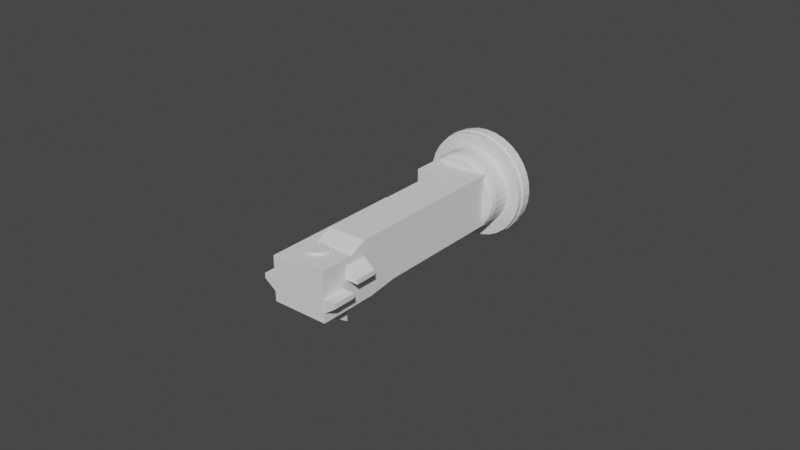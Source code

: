 # Source: ShellEjector.blend  (saved by Blender 4.5.90; exported with 4.5.12 LTS)
import bpy
from mathutils import Matrix  # noqa: F401  (used for matrix-valued properties, if any)

bpy.ops.wm.read_factory_settings(use_empty=True)
scene = bpy.context.scene
scene.name = 'Scene'

# ---- collections
col_collection = bpy.data.collections.new('Collection'); scene.collection.children.link(col_collection)

# ---- world
world_world = bpy.data.worlds.new('World'); scene.world = world_world
world_world.use_nodes = True; world_world.node_tree.nodes.clear()
_N = world_world.node_tree.nodes; _L = world_world.node_tree.links
n0 = _N.new('ShaderNodeOutputWorld'); n0.name = 'World Output'; n0.location = (300, 300)
n1 = _N.new('ShaderNodeBackground'); n1.name = 'Background'; n1.location = (10, 300)
n1.inputs[0].default_value = (0.05088, 0.05088, 0.05088, 1.0)
_L.new(n1.outputs[0], n0.inputs[0])
n0.is_active_output = True
world_world.color = (0.05088, 0.05088, 0.05088)
world_world.use_sun_shadow = False
world_world.sun_shadow_jitter_overblur = 0.0

# ---- meshes
me_cylinder = bpy.data.meshes.new('Cylinder')
me_cylinder.from_pydata([(1.273e-12, -0.00285, -0.01686), (1.273e-12, 0.00285, -0.01686), (0.003289, -0.00285, -0.01654), (0.003289, 0.00285, -0.01654), (0.006452, -0.00285, -0.01558), (0.006452, 0.00285, -0.01558), (0.009367, -0.00285, -0.01402), (0.009367, 0.00285, -0.01402), (0.01192, -0.00285, -0.01192), (0.01192, 0.00285, -0.01192), (0.01402, -0.00285, -0.009367), (0.01402, 0.00285, -0.009367), (0.01558, -0.00285, -0.006452), (0.01558, 0.00285, -0.006452), (0.01654, -0.00285, -0.003289), (0.01654, 0.00285, -0.003289), (0.01686, -0.00285, 1.239e-10), (0.01686, 0.00285, -1.252e-10), (0.01654, -0.00285, 0.003289), (0.01654, 0.00285, 0.003289), (0.01558, -0.00285, 0.006452), (0.01558, 0.00285, 0.006452), (0.01402, -0.00285, 0.009367), (0.01402, 0.00285, 0.009367), (0.01192, -0.00285, 0.01192), (0.01192, 0.00285, 0.01192), (0.009367, -0.00285, 0.01402), (0.009367, 0.00285, 0.01402), (0.006452, -0.00285, 0.01558), (0.006452, 0.00285, 0.01558), (0.003289, -0.00285, 0.01654), (0.003289, 0.00285, 0.01654), (1.273e-12, -0.00285, 0.01686), (1.273e-12, 0.00285, 0.01686), (-0.003289, -0.00285, 0.01654), (-0.003289, 0.00285, 0.01654), (-0.006452, -0.00285, 0.01558), (-0.006452, 0.00285, 0.01558), (-0.009367, -0.00285, 0.01402), (-0.009367, 0.00285, 0.01402), (-0.01192, -0.00285, 0.01192), (-0.01192, 0.00285, 0.01192), (-0.01402, -0.00285, 0.009367), (-0.01402, 0.00285, 0.009367), (-0.01558, -0.00285, 0.006452), (-0.01558, 0.00285, 0.006452), (-0.01654, -0.00285, 0.003289), (-0.01654, 0.00285, 0.003289), (-0.01686, -0.00285, 1.239e-10), (-0.01686, 0.00285, -1.252e-10), (-0.01654, -0.00285, -0.003289), (-0.01654, 0.00285, -0.003289), (-0.01558, -0.00285, -0.006452), (-0.01558, 0.00285, -0.006452), (-0.01402, -0.00285, -0.009367), (-0.01402, 0.00285, -0.009367), (-0.01192, -0.00285, -0.01192), (-0.01192, 0.00285, -0.01192), (-0.009367, -0.00285, -0.01402), (-0.009367, 0.00285, -0.01402), (-0.006452, -0.00285, -0.01558), (-0.006452, 0.00285, -0.01558), (-0.003289, -0.00285, -0.01654), (-0.003289, 0.00285, -0.01654), (0.0, -0.00095, -0.01725), (0.0, 0.00095, -0.01725), (0.003365, 0.00095, -0.01692), (0.003365, -0.00095, -0.01692), (0.006601, 0.00095, -0.01594), (0.006601, -0.00095, -0.01594), (0.009584, 0.00095, -0.01434), (0.009584, -0.00095, -0.01434), (0.0122, 0.00095, -0.0122), (0.0122, -0.00095, -0.0122), (0.01434, 0.00095, -0.009584), (0.01434, -0.00095, -0.009584), (0.01594, 0.00095, -0.006601), (0.01594, -0.00095, -0.006601), (0.01692, 0.00095, -0.003365), (0.01692, -0.00095, -0.003365), (0.01725, 0.00095, -4.153e-11), (0.01725, -0.00095, 4.153e-11), (0.01692, 0.00095, 0.003365), (0.01692, -0.00095, 0.003365), (0.01594, 0.00095, 0.006601), (0.01594, -0.00095, 0.006601), (0.01434, 0.00095, 0.009584), (0.01434, -0.00095, 0.009584), (0.0122, 0.00095, 0.0122), (0.0122, -0.00095, 0.0122), (0.009584, 0.00095, 0.01434), (0.009584, -0.00095, 0.01434), (0.006601, 0.00095, 0.01594), (0.006601, -0.00095, 0.01594), (0.003365, 0.00095, 0.01692), (0.003365, -0.00095, 0.01692), (0.0, 0.00095, 0.01725), (0.0, -0.00095, 0.01725), (-0.003365, 0.00095, 0.01692), (-0.003365, -0.00095, 0.01692), (-0.006601, 0.00095, 0.01594), (-0.006601, -0.00095, 0.01594), (-0.009584, 0.00095, 0.01434), (-0.009584, -0.00095, 0.01434), (-0.0122, 0.00095, 0.0122), (-0.0122, -0.00095, 0.0122), (-0.01434, 0.00095, 0.009584), (-0.01434, -0.00095, 0.009584), (-0.01594, 0.00095, 0.006601), (-0.01594, -0.00095, 0.006601), (-0.01692, 0.00095, 0.003365), (-0.01692, -0.00095, 0.003365), (-0.01725, 0.00095, -4.153e-11), (-0.01725, -0.00095, 4.153e-11), (-0.01692, 0.00095, -0.003365), (-0.01692, -0.00095, -0.003365), (-0.01594, 0.00095, -0.006601), (-0.01594, -0.00095, -0.006601), (-0.01434, 0.00095, -0.009584), (-0.01434, -0.00095, -0.009584), (-0.0122, 0.00095, -0.0122), (-0.0122, -0.00095, -0.0122), (-0.009584, 0.00095, -0.01434), (-0.009584, -0.00095, -0.01434), (-0.006601, 0.00095, -0.01594), (-0.006601, -0.00095, -0.01594), (-0.003365, 0.00095, -0.01692), (-0.003365, -0.00095, -0.01692), (1.273e-12, 0.001335, -0.01686), (0.003289, 0.001335, -0.01654), (0.006452, 0.001335, -0.01558), (0.009367, 0.001335, -0.01402), (0.01192, 0.001335, -0.01192), (0.01402, 0.001335, -0.009367), (0.01558, 0.001335, -0.006452), (0.01654, 0.001335, -0.003289), (0.01686, 0.001335, -5.902e-11), (0.01654, 0.001335, 0.003289), (0.01558, 0.001335, 0.006452), (0.01402, 0.001335, 0.009367), (0.01192, 0.001335, 0.01192), (0.009367, 0.001335, 0.01402), (0.006452, 0.001335, 0.01558), (0.003289, 0.001335, 0.01654), (1.273e-12, 0.001335, 0.01686), (-0.003289, 0.001335, 0.01654), (-0.006452, 0.001335, 0.01558), (-0.009367, 0.001335, 0.01402), (-0.01192, 0.001335, 0.01192), (-0.01402, 0.001335, 0.009367), (-0.01558, 0.001335, 0.006452), (-0.01654, 0.001335, 0.003289), (-0.01686, 0.001335, -5.902e-11), (-0.01654, 0.001335, -0.003289), (-0.01558, 0.001335, -0.006452), (-0.01402, 0.001335, -0.009367), (-0.01192, 0.001335, -0.01192), (-0.009367, 0.001335, -0.01402), (-0.006452, 0.001335, -0.01558), (-0.003289, 0.001335, -0.01654), (0.003289, -0.001335, -0.01654), (0.006452, -0.001335, -0.01558), (0.009367, -0.001335, -0.01402), (0.01192, -0.001335, -0.01192), (0.01402, -0.001335, -0.009367), (0.01558, -0.001335, -0.006452), (0.01654, -0.001335, -0.003289), (0.01686, -0.001335, 5.771e-11), (0.01654, -0.001335, 0.003289), (0.01558, -0.001335, 0.006452), (0.01402, -0.001335, 0.009367), (0.01192, -0.001335, 0.01192), (0.009367, -0.001335, 0.01402), (0.006452, -0.001335, 0.01558), (0.003289, -0.001335, 0.01654), (1.273e-12, -0.001335, 0.01686), (-0.003289, -0.001335, 0.01654), (-0.006452, -0.001335, 0.01558), (-0.009367, -0.001335, 0.01402), (-0.01192, -0.001335, 0.01192), (-0.01402, -0.001335, 0.009367), (-0.01558, -0.001335, 0.006452), (-0.01654, -0.001335, 0.003289), (-0.01686, -0.001335, 5.771e-11), (-0.01654, -0.001335, -0.003289), (-0.01558, -0.001335, -0.006452), (-0.01402, -0.001335, -0.009367), (-0.01192, -0.001335, -0.01192), (-0.009367, -0.001335, -0.01402), (-0.006452, -0.001335, -0.01558), (-0.003289, -0.001335, -0.01654), (1.273e-12, -0.001335, -0.01686), (0.0, -0.002785, -0.0126), (0.002458, -0.002785, -0.01236), (0.004822, -0.002785, -0.01164), (0.007, -0.002785, -0.01048), (0.00891, -0.002785, -0.00891), (0.01048, -0.002785, -0.007), (0.01164, -0.002785, -0.004822), (0.01236, -0.002785, -0.002458), (0.0126, -0.002785, 2.908e-10), (0.01236, -0.002785, 0.002458), (0.01164, -0.002785, 0.004822), (0.01048, -0.002785, 0.007), (0.00891, -0.002785, 0.00891), (0.007, -0.002785, 0.01048), (0.004822, -0.002785, 0.01164), (0.002458, -0.002785, 0.01236), (0.0, -0.002785, 0.0126), (-0.002458, -0.002785, 0.01236), (-0.004822, -0.002785, 0.01164), (-0.007, -0.002785, 0.01048), (-0.00891, -0.002785, 0.00891), (-0.01048, -0.002785, 0.007), (-0.01164, -0.002785, 0.004822), (-0.01236, -0.002785, 0.002458), (-0.0126, -0.002785, 2.908e-10), (-0.01236, -0.002785, -0.002458), (-0.01164, -0.002785, -0.004822), (-0.01048, -0.002785, -0.007), (-0.00891, -0.002785, -0.00891), (-0.007, -0.002785, -0.01048), (-0.004822, -0.002785, -0.01164), (-0.002458, -0.002785, -0.01236), (-3.025e-11, -0.01079, -0.01121), (0.0, -0.008762, -0.0126), (-1.595e-11, -0.01019, -0.01218), (0.002187, -0.01079, -0.011), (0.002458, -0.008762, -0.01236), (0.002376, -0.01019, -0.01194), (0.004291, -0.01079, -0.01036), (0.004822, -0.008762, -0.01164), (0.00466, -0.01019, -0.01125), (0.006229, -0.01079, -0.009322), (0.007, -0.008762, -0.01048), (0.006766, -0.01019, -0.01013), (0.007928, -0.01079, -0.007928), (0.00891, -0.008762, -0.00891), (0.008611, -0.01019, -0.008611), (0.009322, -0.01079, -0.006229), (0.01048, -0.008762, -0.007), (0.01013, -0.01019, -0.006766), (0.01036, -0.01079, -0.004291), (0.01164, -0.008762, -0.004822), (0.01125, -0.01019, -0.00466), (0.011, -0.01079, -0.002187), (0.01236, -0.008762, -0.002458), (0.01194, -0.01019, -0.002376), (0.01121, -0.01079, 6.944e-10), (0.0126, -0.008762, 5.521e-10), (0.01218, -0.01019, 6.394e-10), (0.011, -0.01079, 0.002187), (0.01236, -0.008762, 0.002458), (0.01194, -0.01019, 0.002376), (0.01036, -0.01079, 0.004291), (0.01164, -0.008762, 0.004822), (0.01125, -0.01019, 0.00466), (0.009322, -0.01079, 0.006229), (0.01048, -0.008762, 0.007), (0.01013, -0.01019, 0.006766), (0.007928, -0.01079, 0.007928), (0.00891, -0.008762, 0.00891), (0.008611, -0.01019, 0.008611), (0.006229, -0.01079, 0.009322), (0.007, -0.008762, 0.01048), (0.006766, -0.01019, 0.01013), (0.004291, -0.01079, 0.01036), (0.004822, -0.008762, 0.01164), (0.00466, -0.01019, 0.01125), (0.002187, -0.01079, 0.011), (0.002458, -0.008762, 0.01236), (0.002376, -0.01019, 0.01194), (-3.025e-11, -0.01079, 0.01121), (0.0, -0.008762, 0.0126), (-1.595e-11, -0.01019, 0.01218), (-0.002187, -0.01079, 0.011), (-0.002458, -0.008762, 0.01236), (-0.002376, -0.01019, 0.01194), (-0.004291, -0.01079, 0.01036), (-0.004822, -0.008762, 0.01164), (-0.00466, -0.01019, 0.01125), (-0.006229, -0.01079, 0.009322), (-0.007, -0.008762, 0.01048), (-0.006766, -0.01019, 0.01013), (-0.007928, -0.01079, 0.007928), (-0.00891, -0.008762, 0.00891), (-0.008611, -0.01019, 0.008611), (-0.009322, -0.01079, 0.006229), (-0.01048, -0.008762, 0.007), (-0.01013, -0.01019, 0.006766), (-0.01036, -0.01079, 0.004291), (-0.01164, -0.008762, 0.004822), (-0.01125, -0.01019, 0.00466), (-0.011, -0.01079, 0.002187), (-0.01236, -0.008762, 0.002458), (-0.01194, -0.01019, 0.002376), (-0.01121, -0.01079, 6.944e-10), (-0.0126, -0.008762, 5.521e-10), (-0.01218, -0.01019, 6.394e-10), (-0.011, -0.01079, -0.002187), (-0.01236, -0.008762, -0.002458), (-0.01194, -0.01019, -0.002376), (-0.01036, -0.01079, -0.004291), (-0.01164, -0.008762, -0.004822), (-0.01125, -0.01019, -0.00466), (-0.009322, -0.01079, -0.006229), (-0.01048, -0.008762, -0.007), (-0.01013, -0.01019, -0.006766), (-0.007928, -0.01079, -0.007928), (-0.00891, -0.008762, -0.00891), (-0.008611, -0.01019, -0.008611), (-0.006229, -0.01079, -0.009322), (-0.007, -0.008762, -0.01048), (-0.006766, -0.01019, -0.01013), (-0.004291, -0.01079, -0.01036), (-0.004822, -0.008762, -0.01164), (-0.00466, -0.01019, -0.01125), (-0.002187, -0.01079, -0.011), (-0.002458, -0.008762, -0.01236), (-0.002376, -0.01019, -0.01194), (-0.0091, -0.01985, 0.00855), (-0.0091, -0.007576, 0.00855), (-0.0091, -0.01985, -0.00855), (-0.0091, -0.007576, -0.00855), (0.0091, -0.01985, 0.00855), (0.0091, -0.007576, 0.00855), (0.0091, -0.01985, -0.00855), (0.0091, -0.007576, -0.00855), (-0.0091, -0.01985, 0.004505), (-0.0091, -0.007576, 0.004505), (0.0091, -0.01985, 0.004505), (0.0091, -0.007576, 0.004505), (-0.007723, -0.01985, -0.00855), (-0.007723, -0.007576, -0.00855), (-0.003388, -0.01985, 0.00855), (-0.003388, -0.007576, 0.00855), (-0.003388, -0.007576, 0.004505), (-0.007723, -0.06636, -0.009851), (-0.0091, -0.07062, -0.009851), (0.0091, -0.07062, 0.004505), (0.0091, -0.07062, -0.009851), (-0.003388, -0.07062, 0.006006), (0.0091, -0.07062, 0.006006), (-0.0091, -0.07062, 0.004505), (-0.003388, -0.07062, 0.004505), (-0.003388, -0.06528, 0.004505), (-0.0091, -0.06528, 0.004505), (-0.007723, -0.06267, -0.009851), (-0.0091, -0.06267, -0.009851), (0.0091, -0.06267, -0.009851), (-0.003388, -0.06528, 0.00855), (0.0091, -0.06528, 0.004505), (0.0091, -0.06528, 0.00855), (-0.003388, -0.05712, 0.004505), (-0.0091, -0.05316, -0.00855), (-0.003388, -0.05712, 0.00855), (-0.0091, -0.05712, 0.004505), (-0.007723, -0.05316, -0.00855), (0.0091, -0.05316, -0.00855), (0.0091, -0.05712, 0.004505), (0.0091, -0.05712, 0.00855), (-0.007723, -0.08162, -0.009851), (-0.0091, -0.08162, -0.009851), (0.0091, -0.08162, 0.004505), (0.0091, -0.08162, -0.009851), (-0.003388, -0.08162, 0.006006), (0.0091, -0.08162, 0.006006), (-0.0091, -0.08162, 0.004505), (-0.003388, -0.08162, 0.004505), (0.007375, -0.007576, -0.00855), (0.007819, -0.01985, 0.00855), (0.007819, -0.007576, 0.004505), (0.007375, -0.01985, -0.00855), (0.007819, -0.007576, 0.00855), (0.007819, -0.07062, 0.006006), (0.007375, -0.06636, -0.009851), (0.007819, -0.06528, 0.00855), (0.007375, -0.06267, -0.009851), (0.007375, -0.05316, -0.00855), (0.007819, -0.05712, 0.00855), (0.007819, -0.08162, 0.006006), (0.007375, -0.08162, -0.009851), (0.007819, -0.08162, 0.004505), (-0.0091, -0.01115, 0.00855), (-0.0091, -0.01115, -0.00855), (0.0091, -0.01115, -0.00855), (0.0091, -0.01115, 0.00855), (0.0091, -0.01115, 0.004505), (-0.0091, -0.01115, 0.004505), (-0.003388, -0.01115, 0.00855), (-0.007723, -0.01115, -0.00855), (0.007819, -0.01115, 0.00855), (0.007375, -0.01115, -0.00855), (0.007375, -0.01985, -0.00184), (-0.007723, -0.01985, -0.00184), (-0.007723, -0.01115, -0.00184), (0.007375, -0.06636, -0.00314), (-0.007723, -0.06636, -0.00314), (-0.007723, -0.06267, -0.00314), (-0.007723, -0.05316, -0.00184), (0.007375, -0.06267, -0.00314), (0.007375, -0.05316, -0.00184), (0.007375, -0.01115, -0.00184), (-0.003388, -0.03495, 0.004505), (-0.0091, -0.03495, -0.00855), (-0.003388, -0.03495, 0.00855), (-0.0091, -0.03495, 0.004505), (-0.007723, -0.03495, -0.00855), (0.0091, -0.03495, -0.00855), (0.0091, -0.03495, 0.004505), (0.0091, -0.03495, 0.00855), (0.007819, -0.03495, 0.00855), (0.007375, -0.03495, -0.00855), (-0.007723, -0.03495, -0.00184), (0.007375, -0.03495, -0.00184), (-0.003388, -0.01985, -3.999e-06), (-0.0091, -0.01985, -3.999e-06), (-0.003388, -0.03495, -3.999e-06), (-0.0091, -0.03495, -3.999e-06), (-0.01301, -0.08152, -0.003986), (-0.01301, -0.08152, -0.002423), (-0.01301, -0.07582, -0.003986), (-0.01301, -0.07582, -0.002423), (-0.009015, -0.08152, -0.006823), (-0.009015, -0.08152, -0.002423), (-0.009015, -0.07582, -0.006823), (-0.009015, -0.07582, -0.002423), (-0.01301, -0.06923, 0.001096), (-0.01301, -0.06923, -0.0004669), (-0.01301, -0.07443, 0.001096), (-0.01301, -0.07443, -0.0004669), (-0.009015, -0.06923, 0.003933), (-0.009015, -0.06923, -0.0004669), (-0.009015, -0.07443, 0.003933), (-0.009015, -0.07443, -0.0004669), (0.01301, -0.08154, -0.003986), (0.01301, -0.08154, -0.002423), (0.01301, -0.07404, -0.003986), (0.01301, -0.07404, -0.002423), (0.009015, -0.08154, -0.006823), (0.009015, -0.08154, -0.002423), (0.009015, -0.07404, -0.006823), (0.009015, -0.07404, -0.002423), (0.01301, -0.06561, 0.001096), (0.01301, -0.06561, -0.0004669), (0.01301, -0.07261, 0.001096), (0.01301, -0.07261, -0.0004669), (0.009015, -0.06561, 0.003933), (0.009015, -0.06561, -0.0004669), (0.009015, -0.07261, 0.003933), (0.009015, -0.07261, -0.0004669)], [], [(128, 1, 3, 129), (129, 3, 5, 130), (130, 5, 7, 131), (131, 7, 9, 132), (132, 9, 11, 133), (133, 11, 13, 134), (134, 13, 15, 135), (135, 15, 17, 136), (136, 17, 19, 137), (137, 19, 21, 138), (138, 21, 23, 139), (139, 23, 25, 140), (140, 25, 27, 141), (141, 27, 29, 142), (142, 29, 31, 143), (143, 31, 33, 144), (144, 33, 35, 145), (145, 35, 37, 146), (146, 37, 39, 147), (147, 39, 41, 148), (148, 41, 43, 149), (149, 43, 45, 150), (150, 45, 47, 151), (151, 47, 49, 152), (152, 49, 51, 153), (153, 51, 53, 154), (154, 53, 55, 155), (155, 55, 57, 156), (156, 57, 59, 157), (157, 59, 61, 158), (3, 1, 63, 61, 59, 57, 55, 53, 51, 49, 47, 45, 43, 41, 39, 37, 35, 33, 31, 29, 27, 25, 23, 21, 19, 17, 15, 13, 11, 9, 7, 5), (158, 61, 63, 159), (159, 63, 1, 128), (0, 2, 4, 6, 8, 10, 12, 14, 16, 18, 20, 22, 24, 26, 28, 30, 32, 34, 36, 38, 40, 42, 44, 46, 48, 50, 52, 54, 56, 58, 60, 62), (190, 127, 64, 191), (127, 126, 65, 64), (189, 125, 127, 190), (125, 124, 126, 127), (188, 123, 125, 189), (123, 122, 124, 125), (187, 121, 123, 188), (121, 120, 122, 123), (186, 119, 121, 187), (119, 118, 120, 121), (185, 117, 119, 186), (117, 116, 118, 119), (184, 115, 117, 185), (115, 114, 116, 117), (183, 113, 115, 184), (113, 112, 114, 115), (182, 111, 113, 183), (111, 110, 112, 113), (181, 109, 111, 182), (109, 108, 110, 111), (180, 107, 109, 181), (107, 106, 108, 109), (179, 105, 107, 180), (105, 104, 106, 107), (178, 103, 105, 179), (103, 102, 104, 105), (177, 101, 103, 178), (101, 100, 102, 103), (176, 99, 101, 177), (99, 98, 100, 101), (175, 97, 99, 176), (97, 96, 98, 99), (174, 95, 97, 175), (95, 94, 96, 97), (173, 93, 95, 174), (93, 92, 94, 95), (172, 91, 93, 173), (91, 90, 92, 93), (171, 89, 91, 172), (89, 88, 90, 91), (170, 87, 89, 171), (87, 86, 88, 89), (169, 85, 87, 170), (85, 84, 86, 87), (168, 83, 85, 169), (83, 82, 84, 85), (167, 81, 83, 168), (81, 80, 82, 83), (166, 79, 81, 167), (79, 78, 80, 81), (165, 77, 79, 166), (77, 76, 78, 79), (164, 75, 77, 165), (75, 74, 76, 77), (163, 73, 75, 164), (73, 72, 74, 75), (162, 71, 73, 163), (71, 70, 72, 73), (161, 69, 71, 162), (69, 68, 70, 71), (160, 67, 69, 161), (67, 66, 68, 69), (191, 64, 67, 160), (64, 65, 66, 67), (126, 159, 128, 65), (124, 158, 159, 126), (122, 157, 158, 124), (120, 156, 157, 122), (118, 155, 156, 120), (116, 154, 155, 118), (114, 153, 154, 116), (112, 152, 153, 114), (110, 151, 152, 112), (108, 150, 151, 110), (106, 149, 150, 108), (104, 148, 149, 106), (102, 147, 148, 104), (100, 146, 147, 102), (98, 145, 146, 100), (96, 144, 145, 98), (94, 143, 144, 96), (92, 142, 143, 94), (90, 141, 142, 92), (88, 140, 141, 90), (86, 139, 140, 88), (84, 138, 139, 86), (82, 137, 138, 84), (80, 136, 137, 82), (78, 135, 136, 80), (76, 134, 135, 78), (74, 133, 134, 76), (72, 132, 133, 74), (70, 131, 132, 72), (68, 130, 131, 70), (66, 129, 130, 68), (65, 128, 129, 66), (0, 191, 160, 2), (2, 160, 161, 4), (4, 161, 162, 6), (6, 162, 163, 8), (8, 163, 164, 10), (10, 164, 165, 12), (12, 165, 166, 14), (14, 166, 167, 16), (16, 167, 168, 18), (18, 168, 169, 20), (20, 169, 170, 22), (22, 170, 171, 24), (24, 171, 172, 26), (26, 172, 173, 28), (28, 173, 174, 30), (30, 174, 175, 32), (32, 175, 176, 34), (34, 176, 177, 36), (36, 177, 178, 38), (38, 178, 179, 40), (40, 179, 180, 42), (42, 180, 181, 44), (44, 181, 182, 46), (46, 182, 183, 48), (48, 183, 184, 50), (50, 184, 185, 52), (52, 185, 186, 54), (54, 186, 187, 56), (56, 187, 188, 58), (58, 188, 189, 60), (60, 189, 190, 62), (62, 190, 191, 0), (193, 192, 223, 222, 221, 220, 219, 218, 217, 216, 215, 214, 213, 212, 211, 210, 209, 208, 207, 206, 205, 204, 203, 202, 201, 200, 199, 198, 197, 196, 195, 194), (225, 228, 229, 226), (226, 229, 227, 224), (228, 231, 232, 229), (229, 232, 230, 227), (231, 234, 235, 232), (232, 235, 233, 230), (234, 237, 238, 235), (235, 238, 236, 233), (237, 240, 241, 238), (238, 241, 239, 236), (240, 243, 244, 241), (241, 244, 242, 239), (243, 246, 247, 244), (244, 247, 245, 242), (246, 249, 250, 247), (247, 250, 248, 245), (249, 252, 253, 250), (250, 253, 251, 248), (252, 255, 256, 253), (253, 256, 254, 251), (255, 258, 259, 256), (256, 259, 257, 254), (258, 261, 262, 259), (259, 262, 260, 257), (261, 264, 265, 262), (262, 265, 263, 260), (264, 267, 268, 265), (265, 268, 266, 263), (267, 270, 271, 268), (268, 271, 269, 266), (270, 273, 274, 271), (271, 274, 272, 269), (273, 276, 277, 274), (274, 277, 275, 272), (276, 279, 280, 277), (277, 280, 278, 275), (279, 282, 283, 280), (280, 283, 281, 278), (282, 285, 286, 283), (283, 286, 284, 281), (285, 288, 289, 286), (286, 289, 287, 284), (288, 291, 292, 289), (289, 292, 290, 287), (291, 294, 295, 292), (292, 295, 293, 290), (294, 297, 298, 295), (295, 298, 296, 293), (297, 300, 301, 298), (298, 301, 299, 296), (300, 303, 304, 301), (301, 304, 302, 299), (303, 306, 307, 304), (304, 307, 305, 302), (306, 309, 310, 307), (307, 310, 308, 305), (309, 312, 313, 310), (310, 313, 311, 308), (312, 315, 316, 313), (313, 316, 314, 311), (315, 318, 319, 316), (316, 319, 317, 314), (318, 225, 226, 319), (319, 226, 224, 317), (224, 227, 230, 233, 236, 239, 242, 245, 248, 251, 254, 257, 260, 263, 266, 269, 272, 275, 278, 281, 284, 287, 290, 293, 296, 299, 302, 305, 308, 311, 314, 317), (225, 192, 193, 228), (318, 223, 192, 225), (228, 193, 194, 231), (231, 194, 195, 234), (234, 195, 196, 237), (237, 196, 197, 240), (240, 197, 198, 243), (243, 198, 199, 246), (246, 199, 200, 249), (249, 200, 201, 252), (252, 201, 202, 255), (255, 202, 203, 258), (258, 203, 204, 261), (261, 204, 205, 264), (264, 205, 206, 267), (267, 206, 207, 270), (270, 207, 208, 273), (273, 208, 209, 276), (276, 209, 210, 279), (279, 210, 211, 282), (282, 211, 212, 285), (285, 212, 213, 288), (288, 213, 214, 291), (291, 214, 215, 294), (294, 215, 216, 297), (297, 216, 217, 300), (300, 217, 218, 303), (303, 218, 219, 306), (306, 219, 220, 309), (309, 220, 221, 312), (312, 221, 222, 315), (315, 222, 223, 318), (388, 329, 323, 384), (392, 369, 327, 385), (387, 331, 325, 386), (389, 335, 321, 383), (377, 349, 340, 375), (336, 329, 321, 335), (333, 323, 329, 336), (348, 347, 337, 338), (385, 327, 331, 387), (383, 321, 329, 388), (345, 346, 343, 344), (369, 333, 336, 371), (371, 336, 335, 373), (415, 334, 320, 328, 416), (391, 373, 335, 389), (384, 323, 333, 390), (341, 344, 368, 365), (338, 337, 361, 362), (374, 341, 365, 380), (350, 345, 344, 341), (349, 351, 339, 340), (351, 352, 342, 339), (346, 348, 338, 343), (376, 350, 341, 374), (379, 355, 350, 376), (356, 354, 348, 346), (359, 360, 352, 351), (358, 359, 351, 349), (355, 353, 345, 350), (353, 356, 346, 345), (354, 357, 347, 348), (378, 358, 349, 377), (412, 408, 358, 378), (404, 407, 357, 354), (403, 406, 356, 353), (405, 403, 353, 355), (408, 409, 359, 358), (409, 410, 360, 359), (406, 418, 404, 354, 356), (411, 405, 355, 379), (382, 363, 366, 380), (381, 364, 363, 382), (362, 361, 368, 367), (344, 343, 367, 368), (343, 338, 362, 367), (340, 339, 363, 364), (375, 340, 364, 381), (339, 342, 366, 363), (337, 375, 381, 361), (361, 381, 382, 368), (368, 382, 380, 365), (410, 411, 379, 360), (337, 347, 398, 397), (375, 337, 397, 396), (360, 379, 376, 352), (352, 376, 374, 342), (342, 374, 380, 366), (386, 325, 373, 391), (331, 371, 373, 325), (327, 369, 371, 331), (392, 372, 393, 402), (390, 333, 369, 392), (332, 390, 395, 394), (324, 386, 391, 370), (322, 384, 390, 332), (370, 391, 389, 334), (320, 383, 388, 328), (326, 385, 387, 330), (334, 389, 383, 320), (330, 387, 386, 324), (372, 392, 385, 326), (328, 388, 384, 322, 416), (413, 414, 401, 399), (399, 401, 400, 398), (398, 400, 396, 397), (394, 395, 402, 393), (390, 392, 402, 395), (412, 378, 401, 414), (347, 357, 399, 398), (378, 377, 400, 401), (377, 375, 396, 400), (407, 332, 394, 413), (357, 407, 413, 399), (372, 412, 414, 393), (394, 393, 414, 413), (324, 370, 411, 410), (370, 334, 405, 411), (330, 324, 410, 409), (326, 330, 409, 408), (334, 415, 417, 403, 405), (406, 403, 417, 418), (322, 332, 407, 404), (372, 326, 408, 412), (415, 416, 418, 417), (416, 322, 404, 418), (419, 420, 422, 421), (421, 422, 426, 425), (425, 426, 424, 423), (423, 424, 420, 419), (421, 425, 423, 419), (426, 422, 420, 424), (427, 428, 430, 429), (429, 430, 434, 433), (433, 434, 432, 431), (431, 432, 428, 427), (429, 433, 431, 427), (434, 430, 428, 432), (435, 437, 438, 436), (437, 441, 442, 438), (441, 439, 440, 442), (439, 435, 436, 440), (437, 435, 439, 441), (442, 440, 436, 438), (443, 445, 446, 444), (445, 449, 450, 446), (449, 447, 448, 450), (447, 443, 444, 448), (445, 443, 447, 449), (450, 448, 444, 446)])
_uv = me_cylinder.uv_layers.new(name='UVMap')
_uv.uv.foreach_set('vector', [1.0, 0.9167, 1.0, 1.0, 0.9688, 1.0, 0.9688, 0.9167, 0.9688, 0.9167, 0.9688, 1.0, 0.9375, 1.0, 0.9375, 0.9167, 0.9375, 0.9167, 0.9375, 1.0, 0.9062, 1.0, 0.9062, 0.9167, 0.9062, 0.9167, 0.9062, 1.0, 0.875, 1.0, 0.875, 0.9167, 0.875, 0.9167, 0.875, 1.0, 0.8438, 1.0, 0.8438, 0.9167, 0.8438, 0.9167, 0.8438, 1.0, 0.8125, 1.0, 0.8125, 0.9167, 0.8125, 0.9167, 0.8125, 1.0, 0.7812, 1.0, 0.7812, 0.9167, 0.7812, 0.9167, 0.7812, 1.0, 0.75, 1.0, 0.75, 0.9167, 0.75, 0.9167, 0.75, 1.0, 0.7188, 1.0, 0.7188, 0.9167, 0.7188, 0.9167, 0.7188, 1.0, 0.6875, 1.0, 0.6875, 0.9167, 0.6875, 0.9167, 0.6875, 1.0, 0.6562, 1.0, 0.6562, 0.9167, 0.6562, 0.9167, 0.6562, 1.0, 0.625, 1.0, 0.625, 0.9167, 0.625, 0.9167, 0.625, 1.0, 0.5938, 1.0, 0.5938, 0.9167, 0.5938, 0.9167, 0.5938, 1.0, 0.5625, 1.0, 0.5625, 0.9167, 0.5625, 0.9167, 0.5625, 1.0, 0.5312, 1.0, 0.5312, 0.9167, 0.5312, 0.9167, 0.5312, 1.0, 0.5, 1.0, 0.5, 0.9167, 0.5, 0.9167, 0.5, 1.0, 0.4688, 1.0, 0.4688, 0.9167, 0.4688, 0.9167, 0.4688, 1.0, 0.4375, 1.0, 0.4375, 0.9167, 0.4375, 0.9167, 0.4375, 1.0, 0.4062, 1.0, 0.4062, 0.9167, 0.4062, 0.9167, 0.4062, 1.0, 0.375, 1.0, 0.375, 0.9167, 0.375, 0.9167, 0.375, 1.0, 0.3438, 1.0, 0.3438, 0.9167, 0.3438, 0.9167, 0.3438, 1.0, 0.3125, 1.0, 0.3125, 0.9167, 0.3125, 0.9167, 0.3125, 1.0, 0.2812, 1.0, 0.2812, 0.9167, 0.2812, 0.9167, 0.2812, 1.0, 0.25, 1.0, 0.25, 0.9167, 0.25, 0.9167, 0.25, 1.0, 0.2188, 1.0, 0.2188, 0.9167, 0.2188, 0.9167, 0.2188, 1.0, 0.1875, 1.0, 0.1875, 0.9167, 0.1875, 0.9167, 0.1875, 1.0, 0.1562, 1.0, 0.1562, 0.9167, 0.1562, 0.9167, 0.1562, 1.0, 0.125, 1.0, 0.125, 0.9167, 0.125, 0.9167, 0.125, 1.0, 0.09375, 1.0, 0.09375, 0.9167, 0.09375, 0.9167, 0.09375, 1.0, 0.0625, 1.0, 0.0625, 0.9167, 0.2968, 0.4854, 0.25, 0.49, 0.2032, 0.4854, 0.1582, 0.4717, 0.1167, 0.4496, 0.08029, 0.4197, 0.05045, 0.3833, 0.02827, 0.3418, 0.01461, 0.2968, 0.01, 0.25, 0.01461, 0.2032, 0.02827, 0.1582, 0.05045, 0.1167, 0.08029, 0.08029, 0.1167, 0.05045, 0.1582, 0.02827, 0.2032, 0.01461, 0.25, 0.01, 0.2968, 0.01461, 0.3418, 0.02827, 0.3833, 0.05045, 0.4197, 0.08029, 0.4496, 0.1167, 0.4717, 0.1582, 0.4854, 0.2032, 0.49, 0.25, 0.4854, 0.2968, 0.4717, 0.3418, 0.4496, 0.3833, 0.4197, 0.4197, 0.3833, 0.4496, 0.3418, 0.4717, 0.0625, 0.9167, 0.0625, 1.0, 0.03125, 1.0, 0.03125, 0.9167, 0.03125, 0.9167, 0.03125, 1.0, 0.0, 1.0, 0.0, 0.9167, 0.75, 0.49, 0.7968, 0.4854, 0.8418, 0.4717, 0.8833, 0.4496, 0.9197, 0.4197, 0.9496, 0.3833, 0.9717, 0.3418, 0.9854, 0.2968, 0.99, 0.25, 0.9854, 0.2032, 0.9717, 0.1582, 0.9496, 0.1167, 0.9197, 0.08029, 0.8833, 0.05045, 0.8418, 0.02827, 0.7968, 0.01461, 0.75, 0.01, 0.7032, 0.01461, 0.6582, 0.02827, 0.6167, 0.05045, 0.5803, 0.08029, 0.5504, 0.1167, 0.5283, 0.1582, 0.5146, 0.2032, 0.51, 0.25, 0.5146, 0.2968, 0.5283, 0.3418, 0.5504, 0.3833, 0.5803, 0.4197, 0.6167, 0.4496, 0.6582, 0.4717, 0.7032, 0.4854, 0.03125, 0.5833, 0.03125, 0.6667, 0.0, 0.6667, 0.0, 0.5833, 0.03125, 0.6667, 0.03125, 0.8333, 0.0, 0.8333, 0.0, 0.6667, 0.0625, 0.5833, 0.0625, 0.6667, 0.03125, 0.6667, 0.03125, 0.5833, 0.0625, 0.6667, 0.0625, 0.8333, 0.03125, 0.8333, 0.03125, 0.6667, 0.09375, 0.5833, 0.09375, 0.6667, 0.0625, 0.6667, 0.0625, 0.5833, 0.09375, 0.6667, 0.09375, 0.8333, 0.0625, 0.8333, 0.0625, 0.6667, 0.125, 0.5833, 0.125, 0.6667, 0.09375, 0.6667, 0.09375, 0.5833, 0.125, 0.6667, 0.125, 0.8333, 0.09375, 0.8333, 0.09375, 0.6667, 0.1562, 0.5833, 0.1562, 0.6667, 0.125, 0.6667, 0.125, 0.5833, 0.1562, 0.6667, 0.1562, 0.8333, 0.125, 0.8333, 0.125, 0.6667, 0.1875, 0.5833, 0.1875, 0.6667, 0.1562, 0.6667, 0.1562, 0.5833, 0.1875, 0.6667, 0.1875, 0.8333, 0.1562, 0.8333, 0.1562, 0.6667, 0.2188, 0.5833, 0.2188, 0.6667, 0.1875, 0.6667, 0.1875, 0.5833, 0.2188, 0.6667, 0.2188, 0.8333, 0.1875, 0.8333, 0.1875, 0.6667, 0.25, 0.5833, 0.25, 0.6667, 0.2188, 0.6667, 0.2188, 0.5833, 0.25, 0.6667, 0.25, 0.8333, 0.2188, 0.8333, 0.2188, 0.6667, 0.2812, 0.5833, 0.2812, 0.6667, 0.25, 0.6667, 0.25, 0.5833, 0.2812, 0.6667, 0.2812, 0.8333, 0.25, 0.8333, 0.25, 0.6667, 0.3125, 0.5833, 0.3125, 0.6667, 0.2812, 0.6667, 0.2812, 0.5833, 0.3125, 0.6667, 0.3125, 0.8333, 0.2812, 0.8333, 0.2812, 0.6667, 0.3438, 0.5833, 0.3438, 0.6667, 0.3125, 0.6667, 0.3125, 0.5833, 0.3438, 0.6667, 0.3438, 0.8333, 0.3125, 0.8333, 0.3125, 0.6667, 0.375, 0.5833, 0.375, 0.6667, 0.3438, 0.6667, 0.3438, 0.5833, 0.375, 0.6667, 0.375, 0.8333, 0.3438, 0.8333, 0.3438, 0.6667, 0.4062, 0.5833, 0.4062, 0.6667, 0.375, 0.6667, 0.375, 0.5833, 0.4062, 0.6667, 0.4062, 0.8333, 0.375, 0.8333, 0.375, 0.6667, 0.4375, 0.5833, 0.4375, 0.6667, 0.4062, 0.6667, 0.4062, 0.5833, 0.4375, 0.6667, 0.4375, 0.8333, 0.4062, 0.8333, 0.4062, 0.6667, 0.4688, 0.5833, 0.4688, 0.6667, 0.4375, 0.6667, 0.4375, 0.5833, 0.4688, 0.6667, 0.4687, 0.8333, 0.4375, 0.8333, 0.4375, 0.6667, 0.5, 0.5833, 0.5, 0.6667, 0.4688, 0.6667, 0.4688, 0.5833, 0.5, 0.6667, 0.5, 0.8333, 0.4687, 0.8333, 0.4688, 0.6667, 0.5312, 0.5833, 0.5312, 0.6667, 0.5, 0.6667, 0.5, 0.5833, 0.5312, 0.6667, 0.5312, 0.8333, 0.5, 0.8333, 0.5, 0.6667, 0.5625, 0.5833, 0.5625, 0.6667, 0.5312, 0.6667, 0.5312, 0.5833, 0.5625, 0.6667, 0.5625, 0.8333, 0.5312, 0.8333, 0.5312, 0.6667, 0.5938, 0.5833, 0.5938, 0.6667, 0.5625, 0.6667, 0.5625, 0.5833, 0.5938, 0.6667, 0.5938, 0.8333, 0.5625, 0.8333, 0.5625, 0.6667, 0.625, 0.5833, 0.625, 0.6667, 0.5938, 0.6667, 0.5938, 0.5833, 0.625, 0.6667, 0.625, 0.8333, 0.5938, 0.8333, 0.5938, 0.6667, 0.6562, 0.5833, 0.6562, 0.6667, 0.625, 0.6667, 0.625, 0.5833, 0.6562, 0.6667, 0.6562, 0.8333, 0.625, 0.8333, 0.625, 0.6667, 0.6875, 0.5833, 0.6875, 0.6667, 0.6562, 0.6667, 0.6562, 0.5833, 0.6875, 0.6667, 0.6875, 0.8333, 0.6562, 0.8333, 0.6562, 0.6667, 0.7188, 0.5833, 0.7188, 0.6667, 0.6875, 0.6667, 0.6875, 0.5833, 0.7188, 0.6667, 0.7188, 0.8333, 0.6875, 0.8333, 0.6875, 0.6667, 0.75, 0.5833, 0.75, 0.6667, 0.7188, 0.6667, 0.7188, 0.5833, 0.75, 0.6667, 0.75, 0.8333, 0.7188, 0.8333, 0.7188, 0.6667, 0.7812, 0.5833, 0.7812, 0.6667, 0.75, 0.6667, 0.75, 0.5833, 0.7812, 0.6667, 0.7812, 0.8333, 0.75, 0.8333, 0.75, 0.6667, 0.8125, 0.5833, 0.8125, 0.6667, 0.7812, 0.6667, 0.7812, 0.5833, 0.8125, 0.6667, 0.8125, 0.8333, 0.7812, 0.8333, 0.7812, 0.6667, 0.8438, 0.5833, 0.8438, 0.6667, 0.8125, 0.6667, 0.8125, 0.5833, 0.8438, 0.6667, 0.8437, 0.8333, 0.8125, 0.8333, 0.8125, 0.6667, 0.875, 0.5833, 0.875, 0.6667, 0.8438, 0.6667, 0.8438, 0.5833, 0.875, 0.6667, 0.875, 0.8333, 0.8437, 0.8333, 0.8438, 0.6667, 0.9062, 0.5833, 0.9062, 0.6667, 0.875, 0.6667, 0.875, 0.5833, 0.9062, 0.6667, 0.9062, 0.8333, 0.875, 0.8333, 0.875, 0.6667, 0.9375, 0.5833, 0.9375, 0.6667, 0.9062, 0.6667, 0.9062, 0.5833, 0.9375, 0.6667, 0.9375, 0.8333, 0.9062, 0.8333, 0.9062, 0.6667, 0.9688, 0.5833, 0.9688, 0.6667, 0.9375, 0.6667, 0.9375, 0.5833, 0.9688, 0.6667, 0.9688, 0.8333, 0.9375, 0.8333, 0.9375, 0.6667, 1.0, 0.5833, 1.0, 0.6667, 0.9688, 0.6667, 0.9688, 0.5833, 1.0, 0.6667, 1.0, 0.8333, 0.9688, 0.8333, 0.9688, 0.6667, 0.03125, 0.8333, 0.03125, 0.9167, 0.0, 0.9167, 0.0, 0.8333, 0.0625, 0.8333, 0.0625, 0.9167, 0.03125, 0.9167, 0.03125, 0.8333, 0.09375, 0.8333, 0.09375, 0.9167, 0.0625, 0.9167, 0.0625, 0.8333, 0.125, 0.8333, 0.125, 0.9167, 0.09375, 0.9167, 0.09375, 0.8333, 0.1562, 0.8333, 0.1562, 0.9167, 0.125, 0.9167, 0.125, 0.8333, 0.1875, 0.8333, 0.1875, 0.9167, 0.1562, 0.9167, 0.1562, 0.8333, 0.2188, 0.8333, 0.2188, 0.9167, 0.1875, 0.9167, 0.1875, 0.8333, 0.25, 0.8333, 0.25, 0.9167, 0.2188, 0.9167, 0.2188, 0.8333, 0.2812, 0.8333, 0.2812, 0.9167, 0.25, 0.9167, 0.25, 0.8333, 0.3125, 0.8333, 0.3125, 0.9167, 0.2812, 0.9167, 0.2812, 0.8333, 0.3438, 0.8333, 0.3438, 0.9167, 0.3125, 0.9167, 0.3125, 0.8333, 0.375, 0.8333, 0.375, 0.9167, 0.3438, 0.9167, 0.3438, 0.8333, 0.4062, 0.8333, 0.4062, 0.9167, 0.375, 0.9167, 0.375, 0.8333, 0.4375, 0.8333, 0.4375, 0.9167, 0.4062, 0.9167, 0.4062, 0.8333, 0.4687, 0.8333, 0.4688, 0.9167, 0.4375, 0.9167, 0.4375, 0.8333, 0.5, 0.8333, 0.5, 0.9167, 0.4688, 0.9167, 0.4687, 0.8333, 0.5312, 0.8333, 0.5312, 0.9167, 0.5, 0.9167, 0.5, 0.8333, 0.5625, 0.8333, 0.5625, 0.9167, 0.5312, 0.9167, 0.5312, 0.8333, 0.5938, 0.8333, 0.5938, 0.9167, 0.5625, 0.9167, 0.5625, 0.8333, 0.625, 0.8333, 0.625, 0.9167, 0.5938, 0.9167, 0.5938, 0.8333, 0.6562, 0.8333, 0.6562, 0.9167, 0.625, 0.9167, 0.625, 0.8333, 0.6875, 0.8333, 0.6875, 0.9167, 0.6562, 0.9167, 0.6562, 0.8333, 0.7188, 0.8333, 0.7188, 0.9167, 0.6875, 0.9167, 0.6875, 0.8333, 0.75, 0.8333, 0.75, 0.9167, 0.7188, 0.9167, 0.7188, 0.8333, 0.7812, 0.8333, 0.7812, 0.9167, 0.75, 0.9167, 0.75, 0.8333, 0.8125, 0.8333, 0.8125, 0.9167, 0.7812, 0.9167, 0.7812, 0.8333, 0.8437, 0.8333, 0.8438, 0.9167, 0.8125, 0.9167, 0.8125, 0.8333, 0.875, 0.8333, 0.875, 0.9167, 0.8438, 0.9167, 0.8437, 0.8333, 0.9062, 0.8333, 0.9062, 0.9167, 0.875, 0.9167, 0.875, 0.8333, 0.9375, 0.8333, 0.9375, 0.9167, 0.9062, 0.9167, 0.9062, 0.8333, 0.9688, 0.8333, 0.9688, 0.9167, 0.9375, 0.9167, 0.9375, 0.8333, 1.0, 0.8333, 1.0, 0.9167, 0.9688, 0.9167, 0.9688, 0.8333, 1.0, 0.5, 1.0, 0.5833, 0.9688, 0.5833, 0.9688, 0.5, 0.9688, 0.5, 0.9688, 0.5833, 0.9375, 0.5833, 0.9375, 0.5, 0.9375, 0.5, 0.9375, 0.5833, 0.9062, 0.5833, 0.9062, 0.5, 0.9062, 0.5, 0.9062, 0.5833, 0.875, 0.5833, 0.875, 0.5, 0.875, 0.5, 0.875, 0.5833, 0.8438, 0.5833, 0.8438, 0.5, 0.8438, 0.5, 0.8438, 0.5833, 0.8125, 0.5833, 0.8125, 0.5, 0.8125, 0.5, 0.8125, 0.5833, 0.7812, 0.5833, 0.7812, 0.5, 0.7812, 0.5, 0.7812, 0.5833, 0.75, 0.5833, 0.75, 0.5, 0.75, 0.5, 0.75, 0.5833, 0.7188, 0.5833, 0.7188, 0.5, 0.7188, 0.5, 0.7188, 0.5833, 0.6875, 0.5833, 0.6875, 0.5, 0.6875, 0.5, 0.6875, 0.5833, 0.6562, 0.5833, 0.6562, 0.5, 0.6562, 0.5, 0.6562, 0.5833, 0.625, 0.5833, 0.625, 0.5, 0.625, 0.5, 0.625, 0.5833, 0.5938, 0.5833, 0.5938, 0.5, 0.5938, 0.5, 0.5938, 0.5833, 0.5625, 0.5833, 0.5625, 0.5, 0.5625, 0.5, 0.5625, 0.5833, 0.5312, 0.5833, 0.5312, 0.5, 0.5312, 0.5, 0.5312, 0.5833, 0.5, 0.5833, 0.5, 0.5, 0.5, 0.5, 0.5, 0.5833, 0.4688, 0.5833, 0.4688, 0.5, 0.4688, 0.5, 0.4688, 0.5833, 0.4375, 0.5833, 0.4375, 0.5, 0.4375, 0.5, 0.4375, 0.5833, 0.4062, 0.5833, 0.4062, 0.5, 0.4062, 0.5, 0.4062, 0.5833, 0.375, 0.5833, 0.375, 0.5, 0.375, 0.5, 0.375, 0.5833, 0.3438, 0.5833, 0.3438, 0.5, 0.3438, 0.5, 0.3438, 0.5833, 0.3125, 0.5833, 0.3125, 0.5, 0.3125, 0.5, 0.3125, 0.5833, 0.2812, 0.5833, 0.2812, 0.5, 0.2812, 0.5, 0.2812, 0.5833, 0.25, 0.5833, 0.25, 0.5, 0.25, 0.5, 0.25, 0.5833, 0.2188, 0.5833, 0.2188, 0.5, 0.2188, 0.5, 0.2188, 0.5833, 0.1875, 0.5833, 0.1875, 0.5, 0.1875, 0.5, 0.1875, 0.5833, 0.1562, 0.5833, 0.1562, 0.5, 0.1562, 0.5, 0.1562, 0.5833, 0.125, 0.5833, 0.125, 0.5, 0.125, 0.5, 0.125, 0.5833, 0.09375, 0.5833, 0.09375, 0.5, 0.09375, 0.5, 0.09375, 0.5833, 0.0625, 0.5833, 0.0625, 0.5, 0.0625, 0.5, 0.0625, 0.5833, 0.03125, 0.5833, 0.03125, 0.5, 0.03125, 0.5, 0.03125, 0.5833, 0.0, 0.5833, 0.0, 0.5, 0.2968, 0.4854, 0.25, 0.49, 0.2032, 0.4854, 0.1582, 0.4717, 0.1167, 0.4496, 0.08029, 0.4197, 0.05045, 0.3833, 0.02827, 0.3418, 0.01461, 0.2968, 0.01, 0.25, 0.01461, 0.2032, 0.02827, 0.1582, 0.05045, 0.1167, 0.08029, 0.08029, 0.1167, 0.05045, 0.1582, 0.02827, 0.2032, 0.01461, 0.25, 0.01, 0.2968, 0.01461, 0.3418, 0.02827, 0.3833, 0.05045, 0.4197, 0.08029, 0.4496, 0.1167, 0.4717, 0.1582, 0.4854, 0.2032, 0.49, 0.25, 0.4854, 0.2968, 0.4717, 0.3418, 0.4496, 0.3833, 0.4197, 0.4197, 0.3833, 0.4496, 0.3418, 0.4717, 1.0, 0.6264, 0.9688, 0.6264, 0.9687, 0.5, 0.9988, 0.5, 0.75, 0.4898, 0.7968, 0.4852, 0.7849, 0.4256, 0.75, 0.429, 0.9688, 0.6264, 0.9375, 0.6264, 0.9375, 0.5, 0.9687, 0.5, 0.7968, 0.4852, 0.8418, 0.4716, 0.8185, 0.4154, 0.7849, 0.4256, 0.9375, 0.6264, 0.9062, 0.6264, 0.9062, 0.5, 0.9375, 0.5, 0.8418, 0.4716, 0.8832, 0.4494, 0.8495, 0.3988, 0.8185, 0.4154, 0.9062, 0.6264, 0.875, 0.6264, 0.875, 0.5, 0.9062, 0.5, 0.8832, 0.4494, 0.9196, 0.4196, 0.8766, 0.3766, 0.8495, 0.3988, 0.875, 0.6264, 0.8438, 0.6264, 0.8438, 0.5, 0.875, 0.5, 0.9196, 0.4196, 0.9494, 0.3832, 0.8988, 0.3495, 0.8766, 0.3766, 0.8438, 0.6264, 0.8125, 0.6264, 0.8125, 0.5, 0.8438, 0.5, 0.9494, 0.3832, 0.9716, 0.3418, 0.9154, 0.3185, 0.8988, 0.3495, 0.8125, 0.6264, 0.7813, 0.6264, 0.7812, 0.5, 0.8125, 0.5, 0.9716, 0.3418, 0.9852, 0.2968, 0.9256, 0.2849, 0.9154, 0.3185, 0.7813, 0.6264, 0.75, 0.6264, 0.75, 0.5, 0.7812, 0.5, 0.9852, 0.2968, 0.9898, 0.25, 0.929, 0.25, 0.9256, 0.2849, 0.75, 0.6264, 0.7188, 0.6264, 0.7188, 0.5, 0.75, 0.5, 0.9898, 0.25, 0.9852, 0.2032, 0.9256, 0.2151, 0.929, 0.25, 0.7188, 0.6264, 0.6875, 0.6264, 0.6875, 0.5, 0.7188, 0.5, 0.9852, 0.2032, 0.9716, 0.1582, 0.9154, 0.1815, 0.9256, 0.2151, 0.6875, 0.6264, 0.6562, 0.6264, 0.6563, 0.5, 0.6875, 0.5, 0.9716, 0.1582, 0.9494, 0.1168, 0.8988, 0.1505, 0.9154, 0.1815, 0.6562, 0.6264, 0.625, 0.6264, 0.625, 0.5, 0.6563, 0.5, 0.9494, 0.1168, 0.9196, 0.08042, 0.8766, 0.1234, 0.8988, 0.1505, 0.625, 0.6264, 0.5938, 0.6264, 0.5938, 0.5, 0.625, 0.5, 0.9196, 0.08042, 0.8832, 0.05059, 0.8495, 0.1012, 0.8766, 0.1234, 0.5938, 0.6264, 0.5625, 0.6264, 0.5625, 0.5, 0.5938, 0.5, 0.8832, 0.05059, 0.8418, 0.02843, 0.8185, 0.08461, 0.8495, 0.1012, 0.5625, 0.6264, 0.5312, 0.6264, 0.5312, 0.5, 0.5625, 0.5, 0.8418, 0.02843, 0.7968, 0.01478, 0.7849, 0.07442, 0.8185, 0.08461, 0.5312, 0.6264, 0.5, 0.6264, 0.5, 0.5, 0.5312, 0.5, 0.7968, 0.01478, 0.75, 0.01017, 0.75, 0.07098, 0.7849, 0.07442, 0.5, 0.6264, 0.4688, 0.6264, 0.4688, 0.5, 0.5, 0.5, 0.75, 0.01017, 0.7032, 0.01478, 0.7151, 0.07442, 0.75, 0.07098, 0.4688, 0.6264, 0.4375, 0.6264, 0.4375, 0.5, 0.4688, 0.5, 0.7032, 0.01478, 0.6582, 0.02843, 0.6815, 0.08461, 0.7151, 0.07442, 0.4375, 0.6264, 0.4062, 0.6264, 0.4062, 0.5, 0.4375, 0.5, 0.6582, 0.02843, 0.6168, 0.05059, 0.6505, 0.1012, 0.6815, 0.08461, 0.4062, 0.6264, 0.375, 0.6264, 0.375, 0.5, 0.4062, 0.5, 0.6168, 0.05059, 0.5804, 0.08042, 0.6234, 0.1234, 0.6505, 0.1012, 0.375, 0.6264, 0.3438, 0.6264, 0.3438, 0.5, 0.375, 0.5, 0.5804, 0.08042, 0.5506, 0.1168, 0.6012, 0.1505, 0.6234, 0.1234, 0.3438, 0.6264, 0.3125, 0.6264, 0.3125, 0.5, 0.3438, 0.5, 0.5506, 0.1168, 0.5284, 0.1582, 0.5846, 0.1815, 0.6012, 0.1505, 0.3125, 0.6264, 0.2812, 0.6264, 0.2813, 0.5, 0.3125, 0.5, 0.5284, 0.1582, 0.5148, 0.2032, 0.5744, 0.2151, 0.5846, 0.1815, 0.2812, 0.6264, 0.25, 0.6264, 0.25, 0.5, 0.2813, 0.5, 0.5148, 0.2032, 0.5102, 0.25, 0.571, 0.25, 0.5744, 0.2151, 0.25, 0.6264, 0.2188, 0.6264, 0.2188, 0.5, 0.25, 0.5, 0.5102, 0.25, 0.5148, 0.2968, 0.5744, 0.2849, 0.571, 0.25, 0.2188, 0.6264, 0.1875, 0.6264, 0.1875, 0.5, 0.2188, 0.5, 0.5148, 0.2968, 0.5284, 0.3418, 0.5846, 0.3185, 0.5744, 0.2849, 0.1875, 0.6264, 0.1562, 0.6264, 0.1563, 0.5, 0.1875, 0.5, 0.5284, 0.3418, 0.5506, 0.3832, 0.6012, 0.3495, 0.5846, 0.3185, 0.1562, 0.6264, 0.125, 0.6264, 0.125, 0.5, 0.1563, 0.5, 0.5506, 0.3832, 0.5804, 0.4196, 0.6234, 0.3766, 0.6012, 0.3495, 0.125, 0.6264, 0.09375, 0.6264, 0.09375, 0.5, 0.125, 0.5, 0.5804, 0.4196, 0.6168, 0.4494, 0.6505, 0.3988, 0.6234, 0.3766, 0.09375, 0.6264, 0.0625, 0.6264, 0.0625, 0.5, 0.09375, 0.5, 0.6168, 0.4494, 0.6582, 0.4716, 0.6815, 0.4154, 0.6505, 0.3988, 0.0625, 0.6264, 0.03125, 0.6264, 0.03125, 0.5, 0.0625, 0.5, 0.6582, 0.4716, 0.7032, 0.4852, 0.7151, 0.4256, 0.6815, 0.4154, 0.03125, 0.6264, 0.0, 0.6264, 0.001163, 0.5, 0.03125, 0.5, 0.7032, 0.4852, 0.75, 0.4898, 0.75, 0.429, 0.7151, 0.4256, 0.75, 0.429, 0.7849, 0.4256, 0.8185, 0.4154, 0.8495, 0.3988, 0.8766, 0.3766, 0.8988, 0.3495, 0.9154, 0.3185, 0.9256, 0.2849, 0.929, 0.25, 0.9256, 0.2151, 0.9154, 0.1815, 0.8988, 0.1505, 0.8766, 0.1234, 0.8495, 0.1012, 0.8185, 0.08461, 0.7849, 0.07442, 0.75, 0.07098, 0.7151, 0.07442, 0.6815, 0.08461, 0.6505, 0.1012, 0.6234, 0.1234, 0.6012, 0.1505, 0.5846, 0.1815, 0.5744, 0.2151, 0.571, 0.25, 0.5744, 0.2849, 0.5846, 0.3185, 0.6012, 0.3495, 0.6234, 0.3766, 0.6505, 0.3988, 0.6815, 0.4154, 0.7151, 0.4256, 1.0, 0.6264, 1.0, 1.0, 0.9688, 1.0, 0.9688, 0.6264, 0.03125, 0.6264, 0.03125, 1.0, 0.0, 1.0, 0.0, 0.6264, 0.9688, 0.6264, 0.9688, 1.0, 0.9375, 1.0, 0.9375, 0.6264, 0.9375, 0.6264, 0.9375, 1.0, 0.9062, 1.0, 0.9062, 0.6264, 0.9062, 0.6264, 0.9062, 1.0, 0.875, 1.0, 0.875, 0.6264, 0.875, 0.6264, 0.875, 1.0, 0.8438, 1.0, 0.8438, 0.6264, 0.8438, 0.6264, 0.8438, 1.0, 0.8125, 1.0, 0.8125, 0.6264, 0.8125, 0.6264, 0.8125, 1.0, 0.7812, 1.0, 0.7813, 0.6264, 0.7813, 0.6264, 0.7812, 1.0, 0.75, 1.0, 0.75, 0.6264, 0.75, 0.6264, 0.75, 1.0, 0.7188, 1.0, 0.7188, 0.6264, 0.7188, 0.6264, 0.7188, 1.0, 0.6875, 1.0, 0.6875, 0.6264, 0.6875, 0.6264, 0.6875, 1.0, 0.6562, 1.0, 0.6562, 0.6264, 0.6562, 0.6264, 0.6562, 1.0, 0.625, 1.0, 0.625, 0.6264, 0.625, 0.6264, 0.625, 1.0, 0.5938, 1.0, 0.5938, 0.6264, 0.5938, 0.6264, 0.5938, 1.0, 0.5625, 1.0, 0.5625, 0.6264, 0.5625, 0.6264, 0.5625, 1.0, 0.5312, 1.0, 0.5312, 0.6264, 0.5312, 0.6264, 0.5312, 1.0, 0.5, 1.0, 0.5, 0.6264, 0.5, 0.6264, 0.5, 1.0, 0.4688, 1.0, 0.4688, 0.6264, 0.4688, 0.6264, 0.4688, 1.0, 0.4375, 1.0, 0.4375, 0.6264, 0.4375, 0.6264, 0.4375, 1.0, 0.4062, 1.0, 0.4062, 0.6264, 0.4062, 0.6264, 0.4062, 1.0, 0.375, 1.0, 0.375, 0.6264, 0.375, 0.6264, 0.375, 1.0, 0.3438, 1.0, 0.3438, 0.6264, 0.3438, 0.6264, 0.3438, 1.0, 0.3125, 1.0, 0.3125, 0.6264, 0.3125, 0.6264, 0.3125, 1.0, 0.2812, 1.0, 0.2812, 0.6264, 0.2812, 0.6264, 0.2812, 1.0, 0.25, 1.0, 0.25, 0.6264, 0.25, 0.6264, 0.25, 1.0, 0.2188, 1.0, 0.2188, 0.6264, 0.2188, 0.6264, 0.2188, 1.0, 0.1875, 1.0, 0.1875, 0.6264, 0.1875, 0.6264, 0.1875, 1.0, 0.1562, 1.0, 0.1562, 0.6264, 0.1562, 0.6264, 0.1562, 1.0, 0.125, 1.0, 0.125, 0.6264, 0.125, 0.6264, 0.125, 1.0, 0.09375, 1.0, 0.09375, 0.6264, 0.09375, 0.6264, 0.09375, 1.0, 0.0625, 1.0, 0.0625, 0.6264, 0.0625, 0.6264, 0.0625, 1.0, 0.03125, 1.0, 0.03125, 0.6264, 0.5523, 0.05913, 0.625, 0.05913, 0.625, 0.25, 0.5523, 0.25, 0.5523, 0.4824, 0.625, 0.4824, 0.625, 0.5, 0.5523, 0.5, 0.5523, 0.6909, 0.625, 0.6909, 0.625, 0.75, 0.5523, 0.75, 0.5523, 0.9215, 0.625, 0.9215, 0.625, 1.0, 0.5523, 1.0, 0.375, 0.4824, 0.375, 0.5, 0.375, 0.5, 0.375, 0.4824, 0.7965, 0.6909, 0.875, 0.6909, 0.875, 0.75, 0.7965, 0.75, 0.7965, 0.5, 0.875, 0.5, 0.875, 0.6909, 0.7965, 0.6909, 0.375, 0.25, 0.375, 0.3285, 0.375, 0.3285, 0.375, 0.25, 0.5523, 0.5, 0.625, 0.5, 0.625, 0.6909, 0.5523, 0.6909, 0.5523, 0.0, 0.625, 0.0, 0.625, 0.05913, 0.5523, 0.05913, 0.2035, 0.6909, 0.125, 0.6909, 0.125, 0.6909, 0.2035, 0.6909, 0.6366, 0.5, 0.7965, 0.5, 0.7965, 0.6909, 0.6446, 0.6909, 0.6446, 0.6909, 0.7965, 0.6909, 0.7965, 0.75, 0.6426, 0.75, 0.2035, 0.6909, 0.2035, 0.75, 0.125, 0.75, 0.125, 0.6909, 0.125, 0.6909, 0.5523, 0.7676, 0.625, 0.7676, 0.625, 0.9215, 0.5523, 0.9215, 0.5523, 0.25, 0.625, 0.25, 0.625, 0.3285, 0.5523, 0.3285, 0.2035, 0.75, 0.2035, 0.6909, 0.2035, 0.6909, 0.2035, 0.75, 0.375, 0.25, 0.375, 0.3285, 0.375, 0.3285, 0.375, 0.25, 0.375, 0.7676, 0.375, 0.9215, 0.375, 0.9215, 0.375, 0.7676, 0.2035, 0.75, 0.2035, 0.6909, 0.2035, 0.6909, 0.2035, 0.75, 0.375, 0.5, 0.375, 0.6909, 0.375, 0.6909, 0.375, 0.5, 0.375, 0.6909, 0.375, 0.75, 0.375, 0.75, 0.375, 0.6909, 0.375, 0.05913, 0.375, 0.25, 0.375, 0.25, 0.375, 0.05913, 0.375, 0.7676, 0.375, 0.9215, 0.375, 0.9215, 0.375, 0.7676, 0.375, 0.7676, 0.375, 0.9215, 0.375, 0.9215, 0.375, 0.7676, 0.375, 0.05913, 0.375, 0.25, 0.375, 0.25, 0.375, 0.05913, 0.375, 0.6909, 0.375, 0.75, 0.375, 0.75, 0.375, 0.6909, 0.375, 0.5, 0.375, 0.6909, 0.375, 0.6909, 0.375, 0.5, 0.2035, 0.75, 0.2035, 0.6909, 0.2035, 0.6909, 0.2035, 0.75, 0.2035, 0.6909, 0.125, 0.6909, 0.125, 0.6909, 0.2035, 0.6909, 0.375, 0.25, 0.375, 0.3285, 0.375, 0.3285, 0.375, 0.25, 0.375, 0.4824, 0.375, 0.5, 0.375, 0.5, 0.375, 0.4824, 0.375, 0.4824, 0.375, 0.5, 0.375, 0.5, 0.375, 0.4824, 0.375, 0.25, 0.375, 0.3285, 0.375, 0.3285, 0.375, 0.25, 0.2035, 0.6909, 0.125, 0.6909, 0.125, 0.6909, 0.2035, 0.6909, 0.2035, 0.75, 0.2035, 0.6909, 0.2035, 0.6909, 0.2035, 0.75, 0.375, 0.5, 0.375, 0.6909, 0.375, 0.6909, 0.375, 0.5, 0.375, 0.6909, 0.375, 0.75, 0.375, 0.75, 0.375, 0.6909, 0.375, 0.05913, 0.375, 0.1251, 0.375, 0.25, 0.375, 0.25, 0.375, 0.05913, 0.375, 0.7676, 0.375, 0.9215, 0.375, 0.9215, 0.375, 0.7676, 0.3554, 0.6909, 0.375, 0.6909, 0.375, 0.75, 0.3574, 0.75, 0.3631, 0.5, 0.375, 0.5, 0.375, 0.6909, 0.3554, 0.6909, 0.125, 0.5, 0.2035, 0.5, 0.2035, 0.6909, 0.125, 0.6909, 0.2035, 0.6909, 0.125, 0.6909, 0.125, 0.6909, 0.2035, 0.6909, 0.375, 0.05913, 0.375, 0.25, 0.375, 0.25, 0.375, 0.05913, 0.375, 0.5, 0.375, 0.6909, 0.375, 0.6909, 0.375, 0.5, 0.375, 0.4824, 0.375, 0.5, 0.375, 0.5, 0.375, 0.4824, 0.375, 0.6909, 0.375, 0.75, 0.375, 0.75, 0.375, 0.6909, 0.375, 0.3285, 0.375, 0.4824, 0.375, 0.4824, 0.375, 0.3285, 0.2035, 0.5, 0.3631, 0.5, 0.3554, 0.6909, 0.2035, 0.6909, 0.2035, 0.6909, 0.3554, 0.6909, 0.3574, 0.75, 0.2035, 0.75, 0.375, 0.75, 0.375, 0.7676, 0.375, 0.7676, 0.375, 0.75, 0.375, 0.3285, 0.375, 0.3285, 0.375, 0.3285, 0.375, 0.3285, 0.375, 0.4824, 0.375, 0.3285, 0.375, 0.3285, 0.375, 0.4824, 0.375, 0.75, 0.375, 0.7676, 0.375, 0.7676, 0.375, 0.75, 0.375, 0.75, 0.375, 0.7676, 0.375, 0.7676, 0.375, 0.75, 0.375, 0.75, 0.375, 0.7676, 0.375, 0.7676, 0.375, 0.75, 0.5523, 0.75, 0.625, 0.75, 0.625, 0.7676, 0.5523, 0.7676, 0.625, 0.6909, 0.6446, 0.6909, 0.6426, 0.75, 0.625, 0.75, 0.625, 0.5, 0.6366, 0.5, 0.6446, 0.6909, 0.625, 0.6909, 0.5523, 0.4824, 0.375, 0.4824, 0.375, 0.4824, 0.5523, 0.4824, 0.5523, 0.3285, 0.625, 0.3285, 0.625, 0.4824, 0.5523, 0.4824, 0.375, 0.3285, 0.5523, 0.3285, 0.5523, 0.3285, 0.375, 0.3285, 0.375, 0.75, 0.5523, 0.75, 0.5523, 0.7676, 0.375, 0.7676, 0.375, 0.25, 0.5523, 0.25, 0.5523, 0.3285, 0.375, 0.3285, 0.375, 0.7676, 0.5523, 0.7676, 0.5523, 0.9215, 0.375, 0.9215, 0.375, 0.0, 0.5523, 0.0, 0.5523, 0.05913, 0.375, 0.05913, 0.375, 0.5, 0.5523, 0.5, 0.5523, 0.6909, 0.375, 0.6909, 0.375, 0.9215, 0.5523, 0.9215, 0.5523, 1.0, 0.375, 1.0, 0.375, 0.6909, 0.5523, 0.6909, 0.5523, 0.75, 0.375, 0.75, 0.375, 0.4824, 0.5523, 0.4824, 0.5523, 0.5, 0.375, 0.5, 0.375, 0.05913, 0.5523, 0.05913, 0.5523, 0.25, 0.375, 0.25, 0.375, 0.1251, 0.375, 0.3285, 0.375, 0.4824, 0.375, 0.4824, 0.375, 0.3285, 0.375, 0.3285, 0.375, 0.4824, 0.375, 0.4824, 0.375, 0.3285, 0.375, 0.3285, 0.375, 0.4824, 0.375, 0.4824, 0.375, 0.3285, 0.375, 0.3285, 0.5523, 0.3285, 0.5523, 0.4824, 0.375, 0.4824, 0.5523, 0.3285, 0.5523, 0.4824, 0.5523, 0.4824, 0.5523, 0.3285, 0.375, 0.4824, 0.375, 0.4824, 0.375, 0.4824, 0.375, 0.4824, 0.375, 0.3285, 0.375, 0.3285, 0.375, 0.3285, 0.375, 0.3285, 0.375, 0.4824, 0.375, 0.4824, 0.375, 0.4824, 0.375, 0.4824, 0.375, 0.4824, 0.375, 0.4824, 0.375, 0.4824, 0.375, 0.4824, 0.375, 0.3285, 0.375, 0.3285, 0.375, 0.3285, 0.375, 0.3285, 0.375, 0.3285, 0.375, 0.3285, 0.375, 0.3285, 0.375, 0.3285, 0.375, 0.4824, 0.375, 0.4824, 0.375, 0.4824, 0.375, 0.4824, 0.375, 0.3285, 0.375, 0.4824, 0.375, 0.4824, 0.375, 0.3285, 0.375, 0.75, 0.375, 0.7676, 0.375, 0.7676, 0.375, 0.75, 0.375, 0.7676, 0.375, 0.9215, 0.375, 0.9215, 0.375, 0.7676, 0.375, 0.6909, 0.375, 0.75, 0.375, 0.75, 0.375, 0.6909, 0.375, 0.5, 0.375, 0.6909, 0.375, 0.6909, 0.375, 0.5, 0.2035, 0.75, 0.2035, 0.6909, 0.2035, 0.6909, 0.2035, 0.6909, 0.2035, 0.75, 0.125, 0.6909, 0.2035, 0.6909, 0.2035, 0.6909, 0.125, 0.6909, 0.375, 0.25, 0.375, 0.3285, 0.375, 0.3285, 0.375, 0.25, 0.375, 0.4824, 0.375, 0.5, 0.375, 0.5, 0.375, 0.4824, 0.2035, 0.6909, 0.125, 0.6909, 0.125, 0.6909, 0.2035, 0.6909, 0.375, 0.1251, 0.375, 0.25, 0.375, 0.25, 0.375, 0.05913, 0.375, 0.0, 0.625, 0.0, 0.625, 0.25, 0.375, 0.25, 0.375, 0.25, 0.625, 0.25, 0.625, 0.5, 0.375, 0.5, 0.375, 0.5, 0.625, 0.5, 0.625, 0.75, 0.375, 0.75, 0.375, 0.75, 0.625, 0.75, 0.625, 1.0, 0.375, 1.0, 0.125, 0.5, 0.375, 0.5, 0.375, 0.75, 0.125, 0.75, 0.625, 0.5, 0.875, 0.5, 0.875, 0.75, 0.625, 0.75, 0.375, 0.0, 0.625, 0.0, 0.625, 0.25, 0.375, 0.25, 0.375, 0.25, 0.625, 0.25, 0.625, 0.5, 0.375, 0.5, 0.375, 0.5, 0.625, 0.5, 0.625, 0.75, 0.375, 0.75, 0.375, 0.75, 0.625, 0.75, 0.625, 1.0, 0.375, 1.0, 0.125, 0.5, 0.375, 0.5, 0.375, 0.75, 0.125, 0.75, 0.625, 0.5, 0.875, 0.5, 0.875, 0.75, 0.625, 0.75, 0.375, 0.0, 0.375, 0.25, 0.625, 0.25, 0.625, 0.0, 0.375, 0.25, 0.375, 0.5, 0.625, 0.5, 0.625, 0.25, 0.375, 0.5, 0.375, 0.75, 0.625, 0.75, 0.625, 0.5, 0.375, 0.75, 0.375, 1.0, 0.625, 1.0, 0.625, 0.75, 0.125, 0.5, 0.125, 0.75, 0.375, 0.75, 0.375, 0.5, 0.625, 0.5, 0.625, 0.75, 0.875, 0.75, 0.875, 0.5, 0.375, 0.0, 0.375, 0.25, 0.625, 0.25, 0.625, 0.0, 0.375, 0.25, 0.375, 0.5, 0.625, 0.5, 0.625, 0.25, 0.375, 0.5, 0.375, 0.75, 0.625, 0.75, 0.625, 0.5, 0.375, 0.75, 0.375, 1.0, 0.625, 1.0, 0.625, 0.75, 0.125, 0.5, 0.125, 0.75, 0.375, 0.75, 0.375, 0.5, 0.625, 0.5, 0.625, 0.75, 0.875, 0.75, 0.875, 0.5])
me_cylinder.update()
me_cube_005 = bpy.data.meshes.new('Cube.005')
me_cube_005.from_pydata([(-0.0053, 0.0053, -0.0035), (-0.0053, -0.0053, 0.0035), (-0.0053, 0.0053, 0.0035), (0.0053, 0.0053, -0.0035), (0.0053, -0.0053, 0.0035), (0.0053, 0.0053, 0.0035), (-0.0053, -0.0053, 0.01251), (-0.0053, 0.0053, 0.01251), (0.0053, 0.0053, 0.01251), (0.0053, -0.0053, 0.01251), (-3.685e-18, 0.002981, 0.007602), (-3.685e-18, 0.002981, 0.02012), (0.0005853, 0.002923, 0.007602), (0.0005853, 0.002923, 0.02012), (0.001148, 0.002752, 0.007602), (0.001148, 0.002752, 0.02012), (0.001667, 0.002475, 0.007602), (0.001667, 0.002475, 0.02012), (0.002121, 0.002102, 0.007602), (0.002121, 0.002102, 0.02012), (0.002494, 0.001648, 0.007602), (0.002494, 0.001648, 0.02012), (0.002772, 0.001129, 0.007602), (0.002772, 0.001129, 0.02012), (0.002942, 0.0005661, 0.007602), (0.002942, 0.0005661, 0.02012), (0.003, -1.915e-05, 0.007602), (0.003, -1.915e-05, 0.02012), (0.002942, -0.0006044, 0.007602), (0.002942, -0.0006044, 0.02012), (0.002772, -0.001167, 0.007602), (0.002772, -0.001167, 0.02012), (0.002494, -0.001686, 0.007602), (0.002494, -0.001686, 0.02012), (0.002121, -0.00214, 0.007602), (0.002121, -0.00214, 0.02012), (0.001667, -0.002514, 0.007602), (0.001667, -0.002514, 0.02012), (0.001148, -0.002791, 0.007602), (0.001148, -0.002791, 0.02012), (0.0005853, -0.002962, 0.007602), (0.0005853, -0.002962, 0.02012), (-3.685e-18, -0.003019, 0.007602), (-3.685e-18, -0.003019, 0.02012), (-0.0005853, -0.002962, 0.007602), (-0.0005853, -0.002962, 0.02012), (-0.001148, -0.002791, 0.007602), (-0.001148, -0.002791, 0.02012), (-0.001667, -0.002514, 0.007602), (-0.001667, -0.002514, 0.02012), (-0.002121, -0.00214, 0.007602), (-0.002121, -0.00214, 0.02012), (-0.002494, -0.001686, 0.007602), (-0.002494, -0.001686, 0.02012), (-0.002772, -0.001167, 0.007602), (-0.002772, -0.001167, 0.02012), (-0.002942, -0.0006044, 0.007602), (-0.002942, -0.0006044, 0.02012), (-0.003, -1.915e-05, 0.007602), (-0.003, -1.915e-05, 0.02012), (-0.002942, 0.0005661, 0.007602), (-0.002942, 0.0005661, 0.02012), (-0.002772, 0.001129, 0.007602), (-0.002772, 0.001129, 0.02012), (-0.002494, 0.001648, 0.007602), (-0.002494, 0.001648, 0.02012), (-0.002121, 0.002102, 0.007602), (-0.002121, 0.002102, 0.02012), (-0.001667, 0.002475, 0.007602), (-0.001667, 0.002475, 0.02012), (-0.001148, 0.002752, 0.007602), (-0.001148, 0.002752, 0.02012), (-0.0005853, 0.002923, 0.007602), (-0.0005853, 0.002923, 0.02012)], [], [(0, 1, 2), (0, 2, 5, 3), (3, 5, 4), (3, 4, 1, 0), (1, 4, 9, 6), (8, 7, 6, 9), (5, 2, 7, 8), (2, 1, 6, 7), (4, 5, 8, 9), (10, 11, 13, 12), (12, 13, 15, 14), (14, 15, 17, 16), (16, 17, 19, 18), (18, 19, 21, 20), (20, 21, 23, 22), (22, 23, 25, 24), (24, 25, 27, 26), (26, 27, 29, 28), (28, 29, 31, 30), (30, 31, 33, 32), (32, 33, 35, 34), (34, 35, 37, 36), (36, 37, 39, 38), (38, 39, 41, 40), (40, 41, 43, 42), (42, 43, 45, 44), (44, 45, 47, 46), (46, 47, 49, 48), (48, 49, 51, 50), (50, 51, 53, 52), (52, 53, 55, 54), (54, 55, 57, 56), (56, 57, 59, 58), (58, 59, 61, 60), (60, 61, 63, 62), (62, 63, 65, 64), (64, 65, 67, 66), (66, 67, 69, 68), (68, 69, 71, 70), (13, 11, 73, 71, 69, 67, 65, 63, 61, 59, 57, 55, 53, 51, 49, 47, 45, 43, 41, 39, 37, 35, 33, 31, 29, 27, 25, 23, 21, 19, 17, 15), (70, 71, 73, 72), (72, 73, 11, 10), (10, 12, 14, 16, 18, 20, 22, 24, 26, 28, 30, 32, 34, 36, 38, 40, 42, 44, 46, 48, 50, 52, 54, 56, 58, 60, 62, 64, 66, 68, 70, 72)])
_uv = me_cube_005.uv_layers.new(name='UVMap')
_uv.uv.foreach_set('vector', [0.375, 0.0, 0.625, 0.0, 0.625, 0.25, 0.375, 0.25, 0.625, 0.25, 0.625, 0.5, 0.375, 0.5, 0.375, 0.5, 0.625, 0.5, 0.625, 0.75, 0.375, 0.75, 0.625, 0.75, 0.625, 1.0, 0.375, 1.0, 0.625, 1.0, 0.625, 0.75, 0.625, 0.75, 0.625, 1.0, 0.625, 0.5, 0.875, 0.5, 0.875, 0.75, 0.625, 0.75, 0.625, 0.5, 0.625, 0.25, 0.625, 0.25, 0.625, 0.5, 0.625, 0.25, 0.625, 0.0, 0.625, 0.0, 0.625, 0.25, 0.625, 0.75, 0.625, 0.5, 0.625, 0.5, 0.625, 0.75, 1.0, 0.5, 1.0, 1.0, 0.9688, 1.0, 0.9688, 0.5, 0.9688, 0.5, 0.9688, 1.0, 0.9375, 1.0, 0.9375, 0.5, 0.9375, 0.5, 0.9375, 1.0, 0.9062, 1.0, 0.9062, 0.5, 0.9062, 0.5, 0.9062, 1.0, 0.875, 1.0, 0.875, 0.5, 0.875, 0.5, 0.875, 1.0, 0.8438, 1.0, 0.8438, 0.5, 0.8438, 0.5, 0.8438, 1.0, 0.8125, 1.0, 0.8125, 0.5, 0.8125, 0.5, 0.8125, 1.0, 0.7812, 1.0, 0.7812, 0.5, 0.7812, 0.5, 0.7812, 1.0, 0.75, 1.0, 0.75, 0.5, 0.75, 0.5, 0.75, 1.0, 0.7188, 1.0, 0.7188, 0.5, 0.7188, 0.5, 0.7188, 1.0, 0.6875, 1.0, 0.6875, 0.5, 0.6875, 0.5, 0.6875, 1.0, 0.6562, 1.0, 0.6562, 0.5, 0.6562, 0.5, 0.6562, 1.0, 0.625, 1.0, 0.625, 0.5, 0.625, 0.5, 0.625, 1.0, 0.5938, 1.0, 0.5938, 0.5, 0.5938, 0.5, 0.5938, 1.0, 0.5625, 1.0, 0.5625, 0.5, 0.5625, 0.5, 0.5625, 1.0, 0.5312, 1.0, 0.5312, 0.5, 0.5312, 0.5, 0.5312, 1.0, 0.5, 1.0, 0.5, 0.5, 0.5, 0.5, 0.5, 1.0, 0.4688, 1.0, 0.4688, 0.5, 0.4688, 0.5, 0.4688, 1.0, 0.4375, 1.0, 0.4375, 0.5, 0.4375, 0.5, 0.4375, 1.0, 0.4062, 1.0, 0.4062, 0.5, 0.4062, 0.5, 0.4062, 1.0, 0.375, 1.0, 0.375, 0.5, 0.375, 0.5, 0.375, 1.0, 0.3438, 1.0, 0.3438, 0.5, 0.3438, 0.5, 0.3438, 1.0, 0.3125, 1.0, 0.3125, 0.5, 0.3125, 0.5, 0.3125, 1.0, 0.2812, 1.0, 0.2812, 0.5, 0.2812, 0.5, 0.2812, 1.0, 0.25, 1.0, 0.25, 0.5, 0.25, 0.5, 0.25, 1.0, 0.2188, 1.0, 0.2188, 0.5, 0.2188, 0.5, 0.2188, 1.0, 0.1875, 1.0, 0.1875, 0.5, 0.1875, 0.5, 0.1875, 1.0, 0.1562, 1.0, 0.1562, 0.5, 0.1562, 0.5, 0.1562, 1.0, 0.125, 1.0, 0.125, 0.5, 0.125, 0.5, 0.125, 1.0, 0.09375, 1.0, 0.09375, 0.5, 0.09375, 0.5, 0.09375, 1.0, 0.0625, 1.0, 0.0625, 0.5, 0.2968, 0.4854, 0.25, 0.49, 0.2032, 0.4854, 0.1582, 0.4717, 0.1167, 0.4496, 0.08029, 0.4197, 0.05045, 0.3833, 0.02827, 0.3418, 0.01461, 0.2968, 0.01, 0.25, 0.01461, 0.2032, 0.02827, 0.1582, 0.05045, 0.1167, 0.08029, 0.08029, 0.1167, 0.05045, 0.1582, 0.02827, 0.2032, 0.01461, 0.25, 0.01, 0.2968, 0.01461, 0.3418, 0.02827, 0.3833, 0.05045, 0.4197, 0.08029, 0.4496, 0.1167, 0.4717, 0.1582, 0.4854, 0.2032, 0.49, 0.25, 0.4854, 0.2968, 0.4717, 0.3418, 0.4496, 0.3833, 0.4197, 0.4197, 0.3833, 0.4496, 0.3418, 0.4717, 0.0625, 0.5, 0.0625, 1.0, 0.03125, 1.0, 0.03125, 0.5, 0.03125, 0.5, 0.03125, 1.0, 0.0, 1.0, 0.0, 0.5, 0.75, 0.49, 0.7968, 0.4854, 0.8418, 0.4717, 0.8833, 0.4496, 0.9197, 0.4197, 0.9496, 0.3833, 0.9717, 0.3418, 0.9854, 0.2968, 0.99, 0.25, 0.9854, 0.2032, 0.9717, 0.1582, 0.9496, 0.1167, 0.9197, 0.08029, 0.8833, 0.05045, 0.8418, 0.02827, 0.7968, 0.01461, 0.75, 0.01, 0.7032, 0.01461, 0.6582, 0.02827, 0.6167, 0.05045, 0.5803, 0.08029, 0.5504, 0.1167, 0.5283, 0.1582, 0.5146, 0.2032, 0.51, 0.25, 0.5146, 0.2968, 0.5283, 0.3418, 0.5504, 0.3833, 0.5803, 0.4197, 0.6167, 0.4496, 0.6582, 0.4717, 0.7032, 0.4854])
me_cube_005.update()

# ---- objects
ob_plunger = bpy.data.objects.new('Plunger', me_cylinder)
ob_pin = bpy.data.objects.new('Pin', me_cube_005)

# ---- transforms, parenting, visibility, modifiers, constraints
ob_plunger.location = (0.0, 0.0, 0.0)
ob_pin.location = (3.263e-18, -0.07397, -0.01332)

# ---- collection membership
col_collection.objects.link(ob_plunger)
col_collection.objects.link(ob_pin)

# ---- scene / render settings (as saved in the file)
scene.frame_start = 0; scene.frame_end = 100; scene.frame_set(86)
scene.render.engine = 'BLENDER_EEVEE_NEXT'
scene.render.fps = 30
scene.cycles.use_denoising = False
scene.view_settings.view_transform = 'Filmic'
bpy.context.view_layer.update()

# ---- added for rendering (the .blend has no active camera and no usable light): camera, sun
cam_auto = bpy.data.cameras.new('AutoCamera')
cam_auto.lens = 50.0
cam_auto.sensor_width = 36.0
cam_auto.clip_end = 1000.0
ob_auto_camera = bpy.data.objects.new('AutoCamera', cam_auto)
scene.collection.objects.link(ob_auto_camera)
ob_auto_camera.location = (0.185045, -0.26144, 0.148036)
ob_auto_camera.rotation_euler = (1.09748, -7.21219e-08, 0.694738)
scene.camera = ob_auto_camera
light_auto_sun = bpy.data.lights.new('AutoSun', 'SUN')
light_auto_sun.energy = 3.0
light_auto_sun.angle = 0.0523599
ob_auto_sun = bpy.data.objects.new('AutoSun', light_auto_sun)
scene.collection.objects.link(ob_auto_sun)
ob_auto_sun.rotation_euler = (0.872665, 0.174533, 0.523599)
bpy.context.view_layer.update()
